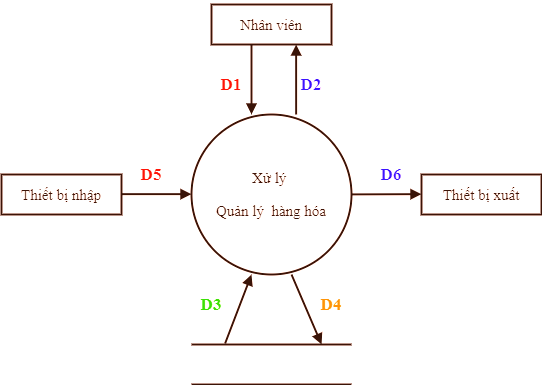

The diagram above was exported from draw.io. Its source (the exported page's mxGraphModel, read from the mxfile embedded in the PNG):
<mxGraphModel dx="518" dy="480" grid="0" gridSize="10" guides="1" tooltips="1" connect="1" arrows="1" fold="1" page="0" pageScale="1" pageWidth="827" pageHeight="1169" background="none" math="0" shadow="0">
  <root>
    <mxCell id="0" />
    <mxCell id="1" parent="0" />
    <mxCell id="8ti9PS0IntVSlZHllBHz-1" value="&lt;pre style=&quot;font-size: 15px&quot;&gt;&lt;font face=&quot;Times New Roman&quot; style=&quot;font-size: 15px&quot;&gt;Thiết bị nhập&lt;/font&gt;&lt;/pre&gt;" style="rounded=0;whiteSpace=wrap;html=1;strokeWidth=2;fontSize=15;" parent="1" vertex="1">
      <mxGeometry x="158" y="285" width="120" height="40" as="geometry" />
    </mxCell>
    <mxCell id="8ti9PS0IntVSlZHllBHz-2" value="&lt;pre style=&quot;font-size: 15px&quot;&gt;&lt;font face=&quot;Times New Roman&quot;&gt;Thiết bị xuất&lt;/font&gt;&lt;/pre&gt;" style="rounded=0;whiteSpace=wrap;html=1;strokeWidth=2;" parent="1" vertex="1">
      <mxGeometry x="578" y="285" width="120" height="40" as="geometry" />
    </mxCell>
    <mxCell id="8ti9PS0IntVSlZHllBHz-3" value="&lt;pre style=&quot;font-size: 15px&quot;&gt;&lt;font face=&quot;Times New Roman&quot;&gt;Nhân viên&lt;/font&gt;&lt;/pre&gt;" style="rounded=0;whiteSpace=wrap;html=1;strokeWidth=2;" parent="1" vertex="1">
      <mxGeometry x="368" y="115" width="120" height="40" as="geometry" />
    </mxCell>
    <mxCell id="8ti9PS0IntVSlZHllBHz-5" value="&lt;pre style=&quot;font-size: 15px&quot;&gt;&lt;font face=&quot;Times New Roman&quot;&gt;Xử lý &lt;/font&gt;&lt;/pre&gt;&lt;pre style=&quot;font-size: 15px&quot;&gt;&lt;font face=&quot;Times New Roman&quot;&gt;Quản lý  hàng hóa&lt;/font&gt;&lt;/pre&gt;" style="strokeWidth=2;html=1;shape=mxgraph.flowchart.start_1;whiteSpace=wrap;fontSize=15;" parent="1" vertex="1">
      <mxGeometry x="348" y="225" width="160" height="160" as="geometry" />
    </mxCell>
    <mxCell id="8ti9PS0IntVSlZHllBHz-11" value="" style="endArrow=block;endFill=1;endSize=6;html=1;strokeWidth=2;" parent="1" edge="1">
      <mxGeometry width="100" relative="1" as="geometry">
        <mxPoint x="278" y="304.66" as="sourcePoint" />
        <mxPoint x="348" y="304.66" as="targetPoint" />
      </mxGeometry>
    </mxCell>
    <mxCell id="8ti9PS0IntVSlZHllBHz-17" value="" style="endArrow=block;endFill=1;endSize=6;html=1;strokeWidth=2;" parent="1" edge="1">
      <mxGeometry width="100" relative="1" as="geometry">
        <mxPoint x="508" y="304.9" as="sourcePoint" />
        <mxPoint x="578" y="304.65999999999997" as="targetPoint" />
      </mxGeometry>
    </mxCell>
    <mxCell id="8ti9PS0IntVSlZHllBHz-28" value="" style="endArrow=block;endFill=1;endSize=6;html=1;strokeWidth=2;" parent="1" edge="1">
      <mxGeometry width="100" relative="1" as="geometry">
        <mxPoint x="408" y="155" as="sourcePoint" />
        <mxPoint x="408" y="225" as="targetPoint" />
      </mxGeometry>
    </mxCell>
    <mxCell id="8ti9PS0IntVSlZHllBHz-29" value="" style="endArrow=block;endFill=1;endSize=6;html=1;strokeWidth=2;" parent="1" edge="1">
      <mxGeometry width="100" relative="1" as="geometry">
        <mxPoint x="452.66" y="225" as="sourcePoint" />
        <mxPoint x="452.66" y="155" as="targetPoint" />
      </mxGeometry>
    </mxCell>
    <mxCell id="rY7lIsocxziJn0LBnwiD-1" value="" style="html=1;dashed=0;whitespace=wrap;shape=partialRectangle;right=0;left=0;strokeWidth=2;" parent="1" vertex="1">
      <mxGeometry x="348" y="455" width="160" height="40" as="geometry" />
    </mxCell>
    <mxCell id="rY7lIsocxziJn0LBnwiD-2" value="" style="endArrow=block;endFill=1;endSize=6;html=1;exitX=0.21;exitY=-0.026;exitDx=0;exitDy=0;exitPerimeter=0;strokeWidth=2;" parent="1" source="rY7lIsocxziJn0LBnwiD-1" edge="1">
      <mxGeometry width="100" relative="1" as="geometry">
        <mxPoint x="408" y="455" as="sourcePoint" />
        <mxPoint x="408" y="385" as="targetPoint" />
      </mxGeometry>
    </mxCell>
    <mxCell id="rY7lIsocxziJn0LBnwiD-3" value="" style="endArrow=block;endFill=1;endSize=6;html=1;entryX=0.813;entryY=0;entryDx=0;entryDy=0;entryPerimeter=0;strokeWidth=2;" parent="1" target="rY7lIsocxziJn0LBnwiD-1" edge="1">
      <mxGeometry width="100" relative="1" as="geometry">
        <mxPoint x="448" y="385" as="sourcePoint" />
        <mxPoint x="448" y="455" as="targetPoint" />
      </mxGeometry>
    </mxCell>
    <mxCell id="rY7lIsocxziJn0LBnwiD-20" value="&lt;font face=&quot;Times New Roman&quot; color=&quot;#0000ff&quot;&gt;&lt;span style=&quot;font-size: 17px&quot;&gt;D6&lt;/span&gt;&lt;/font&gt;" style="text;html=1;strokeColor=none;fillColor=none;align=center;verticalAlign=middle;whiteSpace=wrap;rounded=0;fontSize=16;fontStyle=1" parent="1" vertex="1">
      <mxGeometry x="528" y="275" width="40" height="20" as="geometry" />
    </mxCell>
    <mxCell id="rY7lIsocxziJn0LBnwiD-21" value="&lt;font face=&quot;Times New Roman&quot; color=&quot;#ff0000&quot;&gt;&lt;span style=&quot;font-size: 17px&quot;&gt;D5&lt;/span&gt;&lt;/font&gt;" style="text;html=1;strokeColor=none;fillColor=none;align=center;verticalAlign=middle;whiteSpace=wrap;rounded=0;fontSize=16;fontStyle=1" parent="1" vertex="1">
      <mxGeometry x="288" y="275" width="40" height="20" as="geometry" />
    </mxCell>
    <mxCell id="rY7lIsocxziJn0LBnwiD-22" value="&lt;font face=&quot;Times New Roman&quot; color=&quot;#ff0000&quot;&gt;&lt;span style=&quot;font-size: 17px&quot;&gt;D1&lt;/span&gt;&lt;/font&gt;" style="text;html=1;strokeColor=none;fillColor=none;align=center;verticalAlign=middle;whiteSpace=wrap;rounded=0;fontSize=16;fontStyle=1" parent="1" vertex="1">
      <mxGeometry x="368" y="185" width="40" height="20" as="geometry" />
    </mxCell>
    <mxCell id="rY7lIsocxziJn0LBnwiD-23" value="&lt;font face=&quot;Times New Roman&quot; color=&quot;#0000ff&quot;&gt;&lt;span style=&quot;font-size: 17px&quot;&gt;D2&lt;/span&gt;&lt;/font&gt;" style="text;html=1;strokeColor=none;fillColor=none;align=center;verticalAlign=middle;whiteSpace=wrap;rounded=0;fontSize=16;fontStyle=1" parent="1" vertex="1">
      <mxGeometry x="448" y="185" width="40" height="20" as="geometry" />
    </mxCell>
    <mxCell id="rY7lIsocxziJn0LBnwiD-24" value="&lt;font face=&quot;Times New Roman&quot; color=&quot;#00cc00&quot;&gt;&lt;span style=&quot;font-size: 17px&quot;&gt;D3&lt;/span&gt;&lt;/font&gt;" style="text;html=1;strokeColor=none;fillColor=none;align=center;verticalAlign=middle;whiteSpace=wrap;rounded=0;fontSize=16;fontStyle=1" parent="1" vertex="1">
      <mxGeometry x="348" y="405" width="40" height="20" as="geometry" />
    </mxCell>
    <mxCell id="rY7lIsocxziJn0LBnwiD-25" value="&lt;font face=&quot;Times New Roman&quot; color=&quot;#ff8000&quot;&gt;&lt;span style=&quot;font-size: 17px&quot;&gt;D4&lt;/span&gt;&lt;/font&gt;" style="text;html=1;strokeColor=none;fillColor=none;align=center;verticalAlign=middle;whiteSpace=wrap;rounded=0;fontSize=16;fontStyle=1" parent="1" vertex="1">
      <mxGeometry x="468" y="405" width="40" height="20" as="geometry" />
    </mxCell>
  </root>
</mxGraphModel>